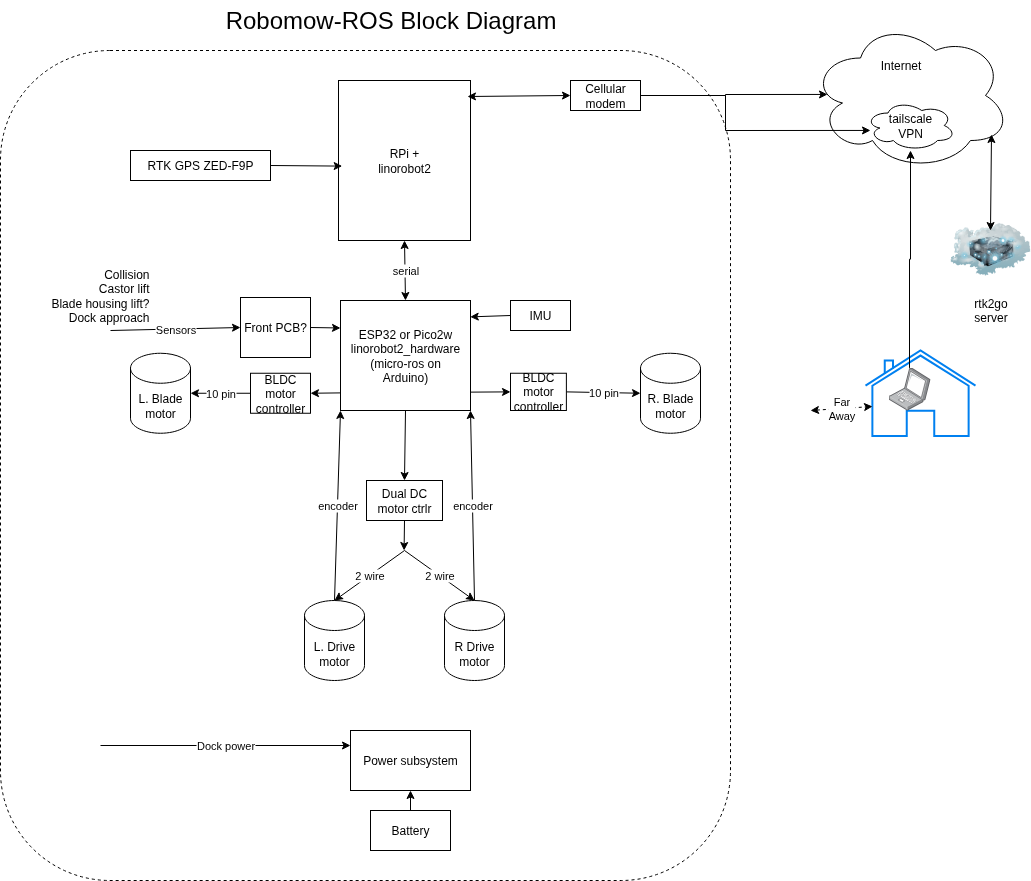

The diagram above was exported from draw.io. Its source (the exported page's mxGraphModel, read from the mxfile embedded in the PNG):
<mxGraphModel dx="1477" dy="1402" grid="1" gridSize="10" guides="1" tooltips="1" connect="1" arrows="1" fold="1" page="1" pageScale="1" pageWidth="1100" pageHeight="850" math="0" shadow="0">
  <root>
    <mxCell id="0" />
    <mxCell id="1" parent="0" />
    <mxCell id="TwwYyWoJ84PkW6VYKm6F-20" value="" style="rounded=1;whiteSpace=wrap;html=1;dashed=1;" parent="1" vertex="1">
      <mxGeometry x="60" y="130" width="730" height="830" as="geometry" />
    </mxCell>
    <mxCell id="TwwYyWoJ84PkW6VYKm6F-17" value="" style="html=1;verticalLabelPosition=bottom;align=center;labelBackgroundColor=#ffffff;verticalAlign=top;strokeWidth=2;strokeColor=#0080F0;shadow=0;dashed=0;shape=mxgraph.ios7.icons.home;" parent="1" vertex="1">
      <mxGeometry x="925" y="430" width="110" height="85.5" as="geometry" />
    </mxCell>
    <mxCell id="CaCgmS8ePeLo5JZbxh6o-1" value="RPi +&lt;div&gt;linorobot2&lt;/div&gt;" style="rounded=0;whiteSpace=wrap;html=1;" parent="1" vertex="1">
      <mxGeometry x="398" y="160" width="132" height="160" as="geometry" />
    </mxCell>
    <mxCell id="TwwYyWoJ84PkW6VYKm6F-5" value="" style="edgeStyle=orthogonalEdgeStyle;rounded=0;orthogonalLoop=1;jettySize=auto;html=1;entryX=0.085;entryY=0.493;entryDx=0;entryDy=0;entryPerimeter=0;" parent="1" source="CaCgmS8ePeLo5JZbxh6o-6" target="TwwYyWoJ84PkW6VYKm6F-4" edge="1">
      <mxGeometry relative="1" as="geometry" />
    </mxCell>
    <mxCell id="CaCgmS8ePeLo5JZbxh6o-6" value="Cellular&lt;div&gt;modem&lt;/div&gt;" style="rounded=0;whiteSpace=wrap;html=1;" parent="1" vertex="1">
      <mxGeometry x="630" y="160" width="70" height="30" as="geometry" />
    </mxCell>
    <mxCell id="CaCgmS8ePeLo5JZbxh6o-15" value="ESP32 or Pico2w&lt;div&gt;linorobot2_hardware&lt;br&gt;(micro-ros on&lt;div&gt;Arduino)&lt;/div&gt;&lt;/div&gt;" style="rounded=0;whiteSpace=wrap;html=1;" parent="1" vertex="1">
      <mxGeometry x="400" y="380" width="130" height="110" as="geometry" />
    </mxCell>
    <mxCell id="CaCgmS8ePeLo5JZbxh6o-18" value="RTK GPS ZED-F9P" style="rounded=0;whiteSpace=wrap;html=1;" parent="1" vertex="1">
      <mxGeometry x="190" y="230" width="140" height="30" as="geometry" />
    </mxCell>
    <mxCell id="1ISm0Bq7QZj6gJ7yr3tt-11" value="Power subsystem" style="rounded=0;whiteSpace=wrap;html=1;" parent="1" vertex="1">
      <mxGeometry x="410" y="810" width="120" height="60" as="geometry" />
    </mxCell>
    <mxCell id="1ISm0Bq7QZj6gJ7yr3tt-16" value="Dock power" style="endArrow=classic;html=1;rounded=0;entryX=0;entryY=0.25;entryDx=0;entryDy=0;" parent="1" target="1ISm0Bq7QZj6gJ7yr3tt-11" edge="1">
      <mxGeometry width="50" height="50" relative="1" as="geometry">
        <mxPoint x="160" y="825" as="sourcePoint" />
        <mxPoint x="240" y="800" as="targetPoint" />
      </mxGeometry>
    </mxCell>
    <mxCell id="1ISm0Bq7QZj6gJ7yr3tt-20" value="&lt;font style=&quot;font-size: 24px;&quot;&gt;Robomow-ROS Block Diagram&lt;/font&gt;" style="text;html=1;align=center;verticalAlign=middle;resizable=0;points=[];autosize=1;strokeColor=none;fillColor=none;fontSize=24;" parent="1" vertex="1">
      <mxGeometry x="275" y="80" width="350" height="40" as="geometry" />
    </mxCell>
    <mxCell id="ZMvMQB0htVMjjrAm7EeW-2" value="IMU" style="rounded=0;whiteSpace=wrap;html=1;" parent="1" vertex="1">
      <mxGeometry x="570" y="380" width="60" height="30" as="geometry" />
    </mxCell>
    <mxCell id="TwwYyWoJ84PkW6VYKm6F-4" value="" style="ellipse;shape=cloud;whiteSpace=wrap;html=1;" parent="1" vertex="1">
      <mxGeometry x="870" y="100" width="200" height="150" as="geometry" />
    </mxCell>
    <mxCell id="TwwYyWoJ84PkW6VYKm6F-6" value="tailscale&lt;div&gt;VPN&lt;/div&gt;" style="ellipse;shape=cloud;whiteSpace=wrap;html=1;" parent="1" vertex="1">
      <mxGeometry x="925" y="180" width="90" height="50" as="geometry" />
    </mxCell>
    <mxCell id="TwwYyWoJ84PkW6VYKm6F-8" value="" style="edgeStyle=orthogonalEdgeStyle;rounded=0;orthogonalLoop=1;jettySize=auto;html=1;" parent="1" source="TwwYyWoJ84PkW6VYKm6F-7" target="TwwYyWoJ84PkW6VYKm6F-6" edge="1">
      <mxGeometry relative="1" as="geometry" />
    </mxCell>
    <mxCell id="TwwYyWoJ84PkW6VYKm6F-7" value="" style="image;points=[];aspect=fixed;html=1;align=center;shadow=0;dashed=0;image=img/lib/allied_telesis/computer_and_terminals/Laptop.svg;" parent="1" vertex="1">
      <mxGeometry x="948" y="447.4" width="42" height="42.599999999999994" as="geometry" />
    </mxCell>
    <mxCell id="TwwYyWoJ84PkW6VYKm6F-10" value="rtk2go&lt;div&gt;server&lt;/div&gt;" style="image;html=1;image=img/lib/clip_art/networking/Cloud_Server_128x128.png" parent="1" vertex="1">
      <mxGeometry x="1010" y="289" width="80" height="80" as="geometry" />
    </mxCell>
    <mxCell id="TwwYyWoJ84PkW6VYKm6F-12" value="" style="endArrow=classic;startArrow=classic;html=1;rounded=0;exitX=0.5;exitY=0.263;exitDx=0;exitDy=0;exitPerimeter=0;entryX=0.905;entryY=0.76;entryDx=0;entryDy=0;entryPerimeter=0;" parent="1" source="TwwYyWoJ84PkW6VYKm6F-10" target="TwwYyWoJ84PkW6VYKm6F-4" edge="1">
      <mxGeometry width="50" height="50" relative="1" as="geometry">
        <mxPoint x="1080" y="290" as="sourcePoint" />
        <mxPoint x="1130" y="240" as="targetPoint" />
      </mxGeometry>
    </mxCell>
    <mxCell id="TwwYyWoJ84PkW6VYKm6F-14" style="edgeStyle=orthogonalEdgeStyle;rounded=0;orthogonalLoop=1;jettySize=auto;html=1;exitX=1;exitY=0.5;exitDx=0;exitDy=0;entryX=0.3;entryY=0.733;entryDx=0;entryDy=0;entryPerimeter=0;" parent="1" source="CaCgmS8ePeLo5JZbxh6o-6" target="TwwYyWoJ84PkW6VYKm6F-4" edge="1">
      <mxGeometry relative="1" as="geometry" />
    </mxCell>
    <mxCell id="TwwYyWoJ84PkW6VYKm6F-15" value="Internet" style="text;html=1;align=center;verticalAlign=middle;resizable=0;points=[];autosize=1;strokeColor=none;fillColor=none;" parent="1" vertex="1">
      <mxGeometry x="930" y="130" width="60" height="30" as="geometry" />
    </mxCell>
    <mxCell id="TwwYyWoJ84PkW6VYKm6F-19" value="Far&lt;div&gt;Away&lt;/div&gt;" style="endArrow=classic;dashed=1;html=1;rounded=0;startArrow=classic;startFill=1;endFill=1;entryX=0.064;entryY=0.655;entryDx=0;entryDy=0;entryPerimeter=0;" parent="1" target="TwwYyWoJ84PkW6VYKm6F-17" edge="1">
      <mxGeometry width="50" height="50" relative="1" as="geometry">
        <mxPoint x="870" y="490" as="sourcePoint" />
        <mxPoint x="910" y="490" as="targetPoint" />
      </mxGeometry>
    </mxCell>
    <mxCell id="IM-hG1RcD2yGNZ4_Xjc6-1" value="" style="endArrow=classic;startArrow=classic;html=1;rounded=0;exitX=0.977;exitY=0.1;exitDx=0;exitDy=0;entryX=0;entryY=0.5;entryDx=0;entryDy=0;exitPerimeter=0;" edge="1" parent="1" source="CaCgmS8ePeLo5JZbxh6o-1" target="CaCgmS8ePeLo5JZbxh6o-6">
      <mxGeometry width="50" height="50" relative="1" as="geometry">
        <mxPoint x="590" y="130" as="sourcePoint" />
        <mxPoint x="640" y="80" as="targetPoint" />
      </mxGeometry>
    </mxCell>
    <mxCell id="EnpWITF12hrxsgLrhNOB-2" value="" style="endArrow=classic;html=1;rounded=0;entryX=0.028;entryY=0.535;entryDx=0;entryDy=0;entryPerimeter=0;exitX=1;exitY=0.5;exitDx=0;exitDy=0;" edge="1" parent="1" source="CaCgmS8ePeLo5JZbxh6o-18" target="CaCgmS8ePeLo5JZbxh6o-1">
      <mxGeometry width="50" height="50" relative="1" as="geometry">
        <mxPoint x="200" y="110" as="sourcePoint" />
        <mxPoint x="340" y="280" as="targetPoint" />
      </mxGeometry>
    </mxCell>
    <mxCell id="EnpWITF12hrxsgLrhNOB-3" value="serial" style="endArrow=classic;startArrow=classic;html=1;rounded=0;entryX=0.5;entryY=1;entryDx=0;entryDy=0;exitX=0.5;exitY=0;exitDx=0;exitDy=0;" edge="1" parent="1" source="CaCgmS8ePeLo5JZbxh6o-15" target="CaCgmS8ePeLo5JZbxh6o-1">
      <mxGeometry width="50" height="50" relative="1" as="geometry">
        <mxPoint x="250" y="370" as="sourcePoint" />
        <mxPoint x="300" y="320" as="targetPoint" />
      </mxGeometry>
    </mxCell>
    <mxCell id="EnpWITF12hrxsgLrhNOB-4" value="L. Drive&lt;div&gt;motor&lt;/div&gt;" style="shape=cylinder3;whiteSpace=wrap;html=1;boundedLbl=1;backgroundOutline=1;size=15;" vertex="1" parent="1">
      <mxGeometry x="364" y="680" width="60" height="80" as="geometry" />
    </mxCell>
    <mxCell id="EnpWITF12hrxsgLrhNOB-5" value="R Drive&lt;br&gt;&lt;div&gt;motor&lt;/div&gt;" style="shape=cylinder3;whiteSpace=wrap;html=1;boundedLbl=1;backgroundOutline=1;size=15;" vertex="1" parent="1">
      <mxGeometry x="504" y="680" width="60" height="80" as="geometry" />
    </mxCell>
    <mxCell id="EnpWITF12hrxsgLrhNOB-6" value="2 wire" style="endArrow=classic;html=1;rounded=0;entryX=0.5;entryY=0;entryDx=0;entryDy=0;entryPerimeter=0;exitX=0.5;exitY=1;exitDx=0;exitDy=0;" edge="1" parent="1" target="EnpWITF12hrxsgLrhNOB-4">
      <mxGeometry width="50" height="50" relative="1" as="geometry">
        <mxPoint x="464" y="630" as="sourcePoint" />
        <mxPoint x="314" y="630" as="targetPoint" />
      </mxGeometry>
    </mxCell>
    <mxCell id="EnpWITF12hrxsgLrhNOB-7" value="2 wire" style="endArrow=classic;html=1;rounded=0;entryX=0.5;entryY=0;entryDx=0;entryDy=0;entryPerimeter=0;exitX=0.5;exitY=1;exitDx=0;exitDy=0;" edge="1" parent="1" target="EnpWITF12hrxsgLrhNOB-5">
      <mxGeometry width="50" height="50" relative="1" as="geometry">
        <mxPoint x="464" y="630" as="sourcePoint" />
        <mxPoint x="464" y="820" as="targetPoint" />
      </mxGeometry>
    </mxCell>
    <mxCell id="EnpWITF12hrxsgLrhNOB-10" value="10 pin" style="endArrow=classic;html=1;rounded=0;entryX=1;entryY=0.5;entryDx=0;entryDy=0;entryPerimeter=0;exitX=0;exitY=0.5;exitDx=0;exitDy=0;" edge="1" parent="1" source="EnpWITF12hrxsgLrhNOB-14" target="EnpWITF12hrxsgLrhNOB-11">
      <mxGeometry width="50" height="50" relative="1" as="geometry">
        <mxPoint x="300" y="473" as="sourcePoint" />
        <mxPoint x="310" y="471.75" as="targetPoint" />
      </mxGeometry>
    </mxCell>
    <mxCell id="EnpWITF12hrxsgLrhNOB-11" value="L. Blade&lt;div&gt;motor&lt;/div&gt;" style="shape=cylinder3;whiteSpace=wrap;html=1;boundedLbl=1;backgroundOutline=1;size=15;" vertex="1" parent="1">
      <mxGeometry x="190" y="432.75" width="60" height="80" as="geometry" />
    </mxCell>
    <mxCell id="EnpWITF12hrxsgLrhNOB-12" value="R. Blade&lt;div&gt;motor&lt;/div&gt;" style="shape=cylinder3;whiteSpace=wrap;html=1;boundedLbl=1;backgroundOutline=1;size=15;" vertex="1" parent="1">
      <mxGeometry x="700" y="432.75" width="60" height="80" as="geometry" />
    </mxCell>
    <mxCell id="EnpWITF12hrxsgLrhNOB-13" value="10 pin" style="endArrow=classic;html=1;rounded=0;entryX=0;entryY=0.5;entryDx=0;entryDy=0;entryPerimeter=0;exitX=1;exitY=0.5;exitDx=0;exitDy=0;" edge="1" parent="1" target="EnpWITF12hrxsgLrhNOB-12" source="EnpWITF12hrxsgLrhNOB-15">
      <mxGeometry width="50" height="50" relative="1" as="geometry">
        <mxPoint x="620" y="473" as="sourcePoint" />
        <mxPoint x="599" y="412.75" as="targetPoint" />
      </mxGeometry>
    </mxCell>
    <mxCell id="EnpWITF12hrxsgLrhNOB-14" value="BLDC&lt;div&gt;motor&lt;/div&gt;&lt;div&gt;controller&lt;/div&gt;" style="rounded=0;whiteSpace=wrap;html=1;" vertex="1" parent="1">
      <mxGeometry x="310" y="452.75" width="60" height="40" as="geometry" />
    </mxCell>
    <mxCell id="EnpWITF12hrxsgLrhNOB-15" value="BLDC&lt;div&gt;motor&lt;/div&gt;&lt;div&gt;controller&lt;/div&gt;" style="rounded=0;whiteSpace=wrap;html=1;" vertex="1" parent="1">
      <mxGeometry x="570" y="452.75" width="55.88" height="37.25" as="geometry" />
    </mxCell>
    <mxCell id="EnpWITF12hrxsgLrhNOB-16" value="" style="endArrow=classic;html=1;rounded=0;entryX=1;entryY=0.5;entryDx=0;entryDy=0;exitX=0.002;exitY=0.84;exitDx=0;exitDy=0;exitPerimeter=0;" edge="1" parent="1" source="CaCgmS8ePeLo5JZbxh6o-15" target="EnpWITF12hrxsgLrhNOB-14">
      <mxGeometry width="50" height="50" relative="1" as="geometry">
        <mxPoint x="400" y="500" as="sourcePoint" />
        <mxPoint x="200" y="550" as="targetPoint" />
      </mxGeometry>
    </mxCell>
    <mxCell id="EnpWITF12hrxsgLrhNOB-17" value="" style="endArrow=classic;html=1;rounded=0;entryX=0;entryY=0.5;entryDx=0;entryDy=0;exitX=0.998;exitY=0.833;exitDx=0;exitDy=0;exitPerimeter=0;" edge="1" parent="1" source="CaCgmS8ePeLo5JZbxh6o-15" target="EnpWITF12hrxsgLrhNOB-15">
      <mxGeometry width="50" height="50" relative="1" as="geometry">
        <mxPoint x="336" y="570" as="sourcePoint" />
        <mxPoint x="300" y="571" as="targetPoint" />
      </mxGeometry>
    </mxCell>
    <mxCell id="EnpWITF12hrxsgLrhNOB-18" value="Dual DC&lt;div&gt;motor ctrlr&lt;/div&gt;" style="rounded=0;whiteSpace=wrap;html=1;" vertex="1" parent="1">
      <mxGeometry x="426" y="560" width="76" height="40" as="geometry" />
    </mxCell>
    <mxCell id="EnpWITF12hrxsgLrhNOB-19" value="encoder" style="endArrow=classic;html=1;rounded=0;entryX=0;entryY=1;entryDx=0;entryDy=0;exitX=0.5;exitY=0;exitDx=0;exitDy=0;exitPerimeter=0;" edge="1" parent="1" source="EnpWITF12hrxsgLrhNOB-4" target="CaCgmS8ePeLo5JZbxh6o-15">
      <mxGeometry width="50" height="50" relative="1" as="geometry">
        <mxPoint x="350" y="660" as="sourcePoint" />
        <mxPoint x="610" y="450" as="targetPoint" />
      </mxGeometry>
    </mxCell>
    <mxCell id="EnpWITF12hrxsgLrhNOB-20" value="encoder" style="endArrow=classic;html=1;rounded=0;entryX=1;entryY=1;entryDx=0;entryDy=0;exitX=0.5;exitY=0;exitDx=0;exitDy=0;exitPerimeter=0;" edge="1" parent="1" source="EnpWITF12hrxsgLrhNOB-5" target="CaCgmS8ePeLo5JZbxh6o-15">
      <mxGeometry width="50" height="50" relative="1" as="geometry">
        <mxPoint x="390" y="810" as="sourcePoint" />
        <mxPoint x="405" y="620" as="targetPoint" />
      </mxGeometry>
    </mxCell>
    <mxCell id="EnpWITF12hrxsgLrhNOB-22" value="" style="endArrow=classic;html=1;rounded=0;exitX=0.5;exitY=1;exitDx=0;exitDy=0;" edge="1" parent="1" source="EnpWITF12hrxsgLrhNOB-18">
      <mxGeometry width="50" height="50" relative="1" as="geometry">
        <mxPoint x="463.6" y="610" as="sourcePoint" />
        <mxPoint x="463.6" y="630" as="targetPoint" />
      </mxGeometry>
    </mxCell>
    <mxCell id="EnpWITF12hrxsgLrhNOB-23" value="" style="endArrow=classic;html=1;rounded=0;exitX=0.5;exitY=1;exitDx=0;exitDy=0;entryX=0.5;entryY=0;entryDx=0;entryDy=0;" edge="1" parent="1" source="CaCgmS8ePeLo5JZbxh6o-15" target="EnpWITF12hrxsgLrhNOB-18">
      <mxGeometry width="50" height="50" relative="1" as="geometry">
        <mxPoint x="300" y="590" as="sourcePoint" />
        <mxPoint x="350" y="540" as="targetPoint" />
      </mxGeometry>
    </mxCell>
    <mxCell id="EnpWITF12hrxsgLrhNOB-24" value="Battery" style="rounded=0;whiteSpace=wrap;html=1;" vertex="1" parent="1">
      <mxGeometry x="430" y="890" width="80" height="40" as="geometry" />
    </mxCell>
    <mxCell id="EnpWITF12hrxsgLrhNOB-25" value="" style="endArrow=classic;html=1;rounded=0;exitX=0.5;exitY=0;exitDx=0;exitDy=0;entryX=0.5;entryY=1;entryDx=0;entryDy=0;" edge="1" parent="1" source="EnpWITF12hrxsgLrhNOB-24" target="1ISm0Bq7QZj6gJ7yr3tt-11">
      <mxGeometry width="50" height="50" relative="1" as="geometry">
        <mxPoint x="530" y="530" as="sourcePoint" />
        <mxPoint x="580" y="480" as="targetPoint" />
      </mxGeometry>
    </mxCell>
    <mxCell id="EnpWITF12hrxsgLrhNOB-26" value="Front PCB?" style="rounded=0;whiteSpace=wrap;html=1;" vertex="1" parent="1">
      <mxGeometry x="300" y="377" width="70" height="60" as="geometry" />
    </mxCell>
    <mxCell id="EnpWITF12hrxsgLrhNOB-27" value="Sensors" style="endArrow=classic;html=1;rounded=0;entryX=0;entryY=0.5;entryDx=0;entryDy=0;" edge="1" parent="1" target="EnpWITF12hrxsgLrhNOB-26">
      <mxGeometry width="50" height="50" relative="1" as="geometry">
        <mxPoint x="170" y="410" as="sourcePoint" />
        <mxPoint x="250" y="408.54" as="targetPoint" />
      </mxGeometry>
    </mxCell>
    <mxCell id="EnpWITF12hrxsgLrhNOB-28" value="Collision&lt;div&gt;Castor lift&lt;/div&gt;&lt;div&gt;Blade housing lift?&lt;/div&gt;&lt;div&gt;Dock approach&lt;/div&gt;" style="text;html=1;align=right;verticalAlign=middle;resizable=0;points=[];autosize=1;strokeColor=none;fillColor=none;" vertex="1" parent="1">
      <mxGeometry x="90" y="340" width="120" height="70" as="geometry" />
    </mxCell>
    <mxCell id="EnpWITF12hrxsgLrhNOB-29" value="" style="endArrow=classic;html=1;rounded=0;exitX=0;exitY=0.5;exitDx=0;exitDy=0;entryX=0.998;entryY=0.149;entryDx=0;entryDy=0;entryPerimeter=0;" edge="1" parent="1" source="ZMvMQB0htVMjjrAm7EeW-2" target="CaCgmS8ePeLo5JZbxh6o-15">
      <mxGeometry width="50" height="50" relative="1" as="geometry">
        <mxPoint x="560" y="720" as="sourcePoint" />
        <mxPoint x="610" y="670" as="targetPoint" />
      </mxGeometry>
    </mxCell>
    <mxCell id="EnpWITF12hrxsgLrhNOB-30" value="" style="endArrow=classic;html=1;rounded=0;exitX=1;exitY=0.5;exitDx=0;exitDy=0;entryX=0;entryY=0.25;entryDx=0;entryDy=0;" edge="1" parent="1" source="EnpWITF12hrxsgLrhNOB-26" target="CaCgmS8ePeLo5JZbxh6o-15">
      <mxGeometry width="50" height="50" relative="1" as="geometry">
        <mxPoint x="560" y="720" as="sourcePoint" />
        <mxPoint x="380" y="350" as="targetPoint" />
      </mxGeometry>
    </mxCell>
  </root>
</mxGraphModel>